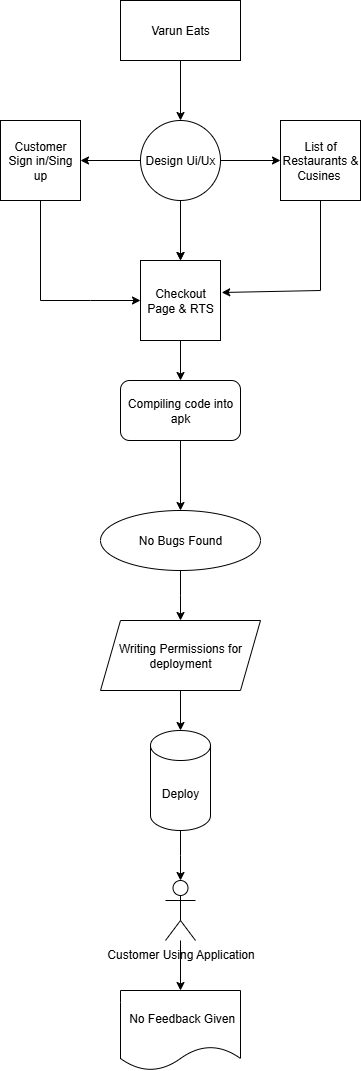

The diagram above was exported from draw.io. Its source (the exported page's mxGraphModel, read from the mxfile embedded in the PNG):
<mxGraphModel dx="1042" dy="527" grid="1" gridSize="10" guides="1" tooltips="1" connect="1" arrows="1" fold="1" page="1" pageScale="1" pageWidth="850" pageHeight="1100" math="0" shadow="0">
  <root>
    <mxCell id="0" />
    <mxCell id="1" parent="0" />
    <mxCell id="HAgX5imqgPY2WQKhga---2" style="edgeStyle=orthogonalEdgeStyle;rounded=0;orthogonalLoop=1;jettySize=auto;html=1;" edge="1" parent="1" source="HAgX5imqgPY2WQKhga---1" target="HAgX5imqgPY2WQKhga---3">
      <mxGeometry relative="1" as="geometry">
        <mxPoint x="380" y="160" as="targetPoint" />
      </mxGeometry>
    </mxCell>
    <mxCell id="HAgX5imqgPY2WQKhga---1" value="Varun Eats" style="rounded=0;whiteSpace=wrap;html=1;" vertex="1" parent="1">
      <mxGeometry x="320" y="30" width="120" height="60" as="geometry" />
    </mxCell>
    <mxCell id="HAgX5imqgPY2WQKhga---4" style="edgeStyle=orthogonalEdgeStyle;rounded=0;orthogonalLoop=1;jettySize=auto;html=1;" edge="1" parent="1" source="HAgX5imqgPY2WQKhga---3" target="HAgX5imqgPY2WQKhga---5">
      <mxGeometry relative="1" as="geometry">
        <mxPoint x="520" y="190" as="targetPoint" />
      </mxGeometry>
    </mxCell>
    <mxCell id="HAgX5imqgPY2WQKhga---6" style="edgeStyle=orthogonalEdgeStyle;rounded=0;orthogonalLoop=1;jettySize=auto;html=1;" edge="1" parent="1" source="HAgX5imqgPY2WQKhga---3" target="HAgX5imqgPY2WQKhga---7">
      <mxGeometry relative="1" as="geometry">
        <mxPoint x="280" y="190" as="targetPoint" />
      </mxGeometry>
    </mxCell>
    <mxCell id="HAgX5imqgPY2WQKhga---8" style="edgeStyle=orthogonalEdgeStyle;rounded=0;orthogonalLoop=1;jettySize=auto;html=1;" edge="1" parent="1" source="HAgX5imqgPY2WQKhga---3" target="HAgX5imqgPY2WQKhga---9">
      <mxGeometry relative="1" as="geometry">
        <mxPoint x="380" y="290" as="targetPoint" />
      </mxGeometry>
    </mxCell>
    <mxCell id="HAgX5imqgPY2WQKhga---10" style="edgeStyle=orthogonalEdgeStyle;rounded=0;orthogonalLoop=1;jettySize=auto;html=1;entryX=0.5;entryY=0;entryDx=0;entryDy=0;" edge="1" parent="1" source="HAgX5imqgPY2WQKhga---3" target="HAgX5imqgPY2WQKhga---9">
      <mxGeometry relative="1" as="geometry" />
    </mxCell>
    <mxCell id="HAgX5imqgPY2WQKhga---3" value="Design Ui/Ux" style="ellipse;whiteSpace=wrap;html=1;aspect=fixed;" vertex="1" parent="1">
      <mxGeometry x="340" y="150" width="80" height="80" as="geometry" />
    </mxCell>
    <mxCell id="HAgX5imqgPY2WQKhga---5" value="List of Restaurants &amp;amp; Cusines&amp;nbsp;" style="whiteSpace=wrap;html=1;aspect=fixed;" vertex="1" parent="1">
      <mxGeometry x="480" y="150" width="80" height="80" as="geometry" />
    </mxCell>
    <mxCell id="HAgX5imqgPY2WQKhga---7" value="Customer Sign in/Sing up" style="whiteSpace=wrap;html=1;aspect=fixed;" vertex="1" parent="1">
      <mxGeometry x="200" y="150" width="80" height="80" as="geometry" />
    </mxCell>
    <mxCell id="HAgX5imqgPY2WQKhga---9" value="Checkout Page &amp;amp; RTS" style="whiteSpace=wrap;html=1;aspect=fixed;" vertex="1" parent="1">
      <mxGeometry x="340" y="290" width="80" height="80" as="geometry" />
    </mxCell>
    <mxCell id="HAgX5imqgPY2WQKhga---12" value="" style="endArrow=none;html=1;rounded=0;entryX=0.5;entryY=1;entryDx=0;entryDy=0;" edge="1" parent="1" target="HAgX5imqgPY2WQKhga---5">
      <mxGeometry width="50" height="50" relative="1" as="geometry">
        <mxPoint x="520" y="320" as="sourcePoint" />
        <mxPoint x="450" y="420" as="targetPoint" />
      </mxGeometry>
    </mxCell>
    <mxCell id="HAgX5imqgPY2WQKhga---13" value="" style="endArrow=classic;html=1;rounded=0;entryX=1.015;entryY=0.4;entryDx=0;entryDy=0;entryPerimeter=0;" edge="1" parent="1" target="HAgX5imqgPY2WQKhga---9">
      <mxGeometry width="50" height="50" relative="1" as="geometry">
        <mxPoint x="520" y="320" as="sourcePoint" />
        <mxPoint x="450" y="420" as="targetPoint" />
      </mxGeometry>
    </mxCell>
    <mxCell id="HAgX5imqgPY2WQKhga---14" value="" style="endArrow=none;html=1;rounded=0;entryX=0.5;entryY=1;entryDx=0;entryDy=0;" edge="1" parent="1" target="HAgX5imqgPY2WQKhga---7">
      <mxGeometry width="50" height="50" relative="1" as="geometry">
        <mxPoint x="240" y="330" as="sourcePoint" />
        <mxPoint x="450" y="320" as="targetPoint" />
      </mxGeometry>
    </mxCell>
    <mxCell id="HAgX5imqgPY2WQKhga---17" value="" style="endArrow=classic;html=1;rounded=0;entryX=0;entryY=0.5;entryDx=0;entryDy=0;" edge="1" parent="1" target="HAgX5imqgPY2WQKhga---9">
      <mxGeometry width="50" height="50" relative="1" as="geometry">
        <mxPoint x="240" y="330" as="sourcePoint" />
        <mxPoint x="450" y="320" as="targetPoint" />
        <Array as="points">
          <mxPoint x="290" y="330" />
        </Array>
      </mxGeometry>
    </mxCell>
    <mxCell id="HAgX5imqgPY2WQKhga---18" value="" style="endArrow=classic;html=1;rounded=0;exitX=0.5;exitY=1;exitDx=0;exitDy=0;" edge="1" parent="1" source="HAgX5imqgPY2WQKhga---9" target="HAgX5imqgPY2WQKhga---19">
      <mxGeometry width="50" height="50" relative="1" as="geometry">
        <mxPoint x="400" y="560" as="sourcePoint" />
        <mxPoint x="380" y="440" as="targetPoint" />
      </mxGeometry>
    </mxCell>
    <mxCell id="HAgX5imqgPY2WQKhga---19" value="Compiling code into apk" style="rounded=1;whiteSpace=wrap;html=1;" vertex="1" parent="1">
      <mxGeometry x="320" y="410" width="120" height="60" as="geometry" />
    </mxCell>
    <mxCell id="HAgX5imqgPY2WQKhga---20" value="" style="endArrow=classic;html=1;rounded=0;exitX=0.5;exitY=1;exitDx=0;exitDy=0;" edge="1" parent="1" source="HAgX5imqgPY2WQKhga---19">
      <mxGeometry width="50" height="50" relative="1" as="geometry">
        <mxPoint x="400" y="560" as="sourcePoint" />
        <mxPoint x="380" y="540" as="targetPoint" />
      </mxGeometry>
    </mxCell>
    <mxCell id="HAgX5imqgPY2WQKhga---22" style="edgeStyle=orthogonalEdgeStyle;rounded=0;orthogonalLoop=1;jettySize=auto;html=1;" edge="1" parent="1" source="HAgX5imqgPY2WQKhga---21">
      <mxGeometry relative="1" as="geometry">
        <mxPoint x="380" y="650" as="targetPoint" />
      </mxGeometry>
    </mxCell>
    <mxCell id="HAgX5imqgPY2WQKhga---21" value="No Bugs Found" style="ellipse;whiteSpace=wrap;html=1;" vertex="1" parent="1">
      <mxGeometry x="300" y="540" width="160" height="60" as="geometry" />
    </mxCell>
    <mxCell id="HAgX5imqgPY2WQKhga---24" style="edgeStyle=orthogonalEdgeStyle;rounded=0;orthogonalLoop=1;jettySize=auto;html=1;" edge="1" parent="1" source="HAgX5imqgPY2WQKhga---23" target="HAgX5imqgPY2WQKhga---25">
      <mxGeometry relative="1" as="geometry">
        <mxPoint x="380" y="770" as="targetPoint" />
      </mxGeometry>
    </mxCell>
    <mxCell id="HAgX5imqgPY2WQKhga---23" value="Writing Permissions for deployment" style="shape=parallelogram;perimeter=parallelogramPerimeter;whiteSpace=wrap;html=1;fixedSize=1;" vertex="1" parent="1">
      <mxGeometry x="300" y="650" width="160" height="70" as="geometry" />
    </mxCell>
    <mxCell id="HAgX5imqgPY2WQKhga---26" style="edgeStyle=orthogonalEdgeStyle;rounded=0;orthogonalLoop=1;jettySize=auto;html=1;" edge="1" parent="1" source="HAgX5imqgPY2WQKhga---25">
      <mxGeometry relative="1" as="geometry">
        <mxPoint x="380" y="910" as="targetPoint" />
      </mxGeometry>
    </mxCell>
    <mxCell id="HAgX5imqgPY2WQKhga---25" value="Deploy" style="shape=cylinder3;whiteSpace=wrap;html=1;boundedLbl=1;backgroundOutline=1;size=15;" vertex="1" parent="1">
      <mxGeometry x="350" y="760" width="60" height="100" as="geometry" />
    </mxCell>
    <mxCell id="HAgX5imqgPY2WQKhga---28" style="edgeStyle=orthogonalEdgeStyle;rounded=0;orthogonalLoop=1;jettySize=auto;html=1;" edge="1" parent="1" source="HAgX5imqgPY2WQKhga---27" target="HAgX5imqgPY2WQKhga---29">
      <mxGeometry relative="1" as="geometry">
        <mxPoint x="380" y="1030" as="targetPoint" />
      </mxGeometry>
    </mxCell>
    <mxCell id="HAgX5imqgPY2WQKhga---27" value="Customer Using Application" style="shape=umlActor;verticalLabelPosition=bottom;verticalAlign=top;html=1;outlineConnect=0;" vertex="1" parent="1">
      <mxGeometry x="365" y="910" width="30" height="60" as="geometry" />
    </mxCell>
    <mxCell id="HAgX5imqgPY2WQKhga---29" value="&amp;nbsp;No Feedback Given" style="shape=document;whiteSpace=wrap;html=1;boundedLbl=1;" vertex="1" parent="1">
      <mxGeometry x="320" y="1020" width="120" height="80" as="geometry" />
    </mxCell>
  </root>
</mxGraphModel>